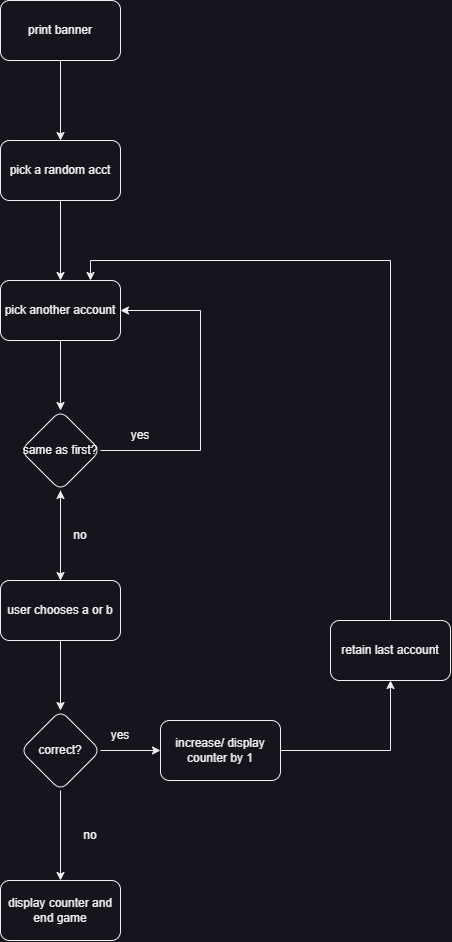

The diagram above was exported from draw.io. Its source (the exported page's mxGraphModel, read from the mxfile embedded in the PNG):
<mxGraphModel dx="1843" dy="1024" grid="1" gridSize="10" guides="1" tooltips="1" connect="1" arrows="1" fold="1" page="1" pageScale="1" pageWidth="850" pageHeight="1100" math="0" shadow="0">
  <root>
    <mxCell id="0" />
    <mxCell id="1" parent="0" />
    <mxCell id="ye2L-VIopfz5GjiY5n-r-3" value="" style="edgeStyle=orthogonalEdgeStyle;rounded=0;orthogonalLoop=1;jettySize=auto;html=1;" edge="1" parent="1" source="ye2L-VIopfz5GjiY5n-r-1" target="ye2L-VIopfz5GjiY5n-r-2">
      <mxGeometry relative="1" as="geometry" />
    </mxCell>
    <mxCell id="ye2L-VIopfz5GjiY5n-r-1" value="print banner" style="rounded=1;whiteSpace=wrap;html=1;" vertex="1" parent="1">
      <mxGeometry x="360" y="10" width="120" height="60" as="geometry" />
    </mxCell>
    <mxCell id="ye2L-VIopfz5GjiY5n-r-7" value="" style="edgeStyle=orthogonalEdgeStyle;rounded=0;orthogonalLoop=1;jettySize=auto;html=1;" edge="1" parent="1" source="ye2L-VIopfz5GjiY5n-r-2" target="ye2L-VIopfz5GjiY5n-r-6">
      <mxGeometry relative="1" as="geometry" />
    </mxCell>
    <mxCell id="ye2L-VIopfz5GjiY5n-r-2" value="pick a random acct" style="rounded=1;whiteSpace=wrap;html=1;" vertex="1" parent="1">
      <mxGeometry x="360" y="150" width="120" height="60" as="geometry" />
    </mxCell>
    <mxCell id="ye2L-VIopfz5GjiY5n-r-9" value="" style="edgeStyle=orthogonalEdgeStyle;rounded=0;orthogonalLoop=1;jettySize=auto;html=1;" edge="1" parent="1" source="ye2L-VIopfz5GjiY5n-r-6" target="ye2L-VIopfz5GjiY5n-r-8">
      <mxGeometry relative="1" as="geometry" />
    </mxCell>
    <mxCell id="ye2L-VIopfz5GjiY5n-r-6" value="pick another account" style="whiteSpace=wrap;html=1;rounded=1;" vertex="1" parent="1">
      <mxGeometry x="360" y="290" width="120" height="60" as="geometry" />
    </mxCell>
    <mxCell id="ye2L-VIopfz5GjiY5n-r-12" style="edgeStyle=orthogonalEdgeStyle;rounded=0;orthogonalLoop=1;jettySize=auto;html=1;exitX=1;exitY=0.5;exitDx=0;exitDy=0;entryX=1;entryY=0.5;entryDx=0;entryDy=0;" edge="1" parent="1" source="ye2L-VIopfz5GjiY5n-r-8" target="ye2L-VIopfz5GjiY5n-r-6">
      <mxGeometry relative="1" as="geometry">
        <Array as="points">
          <mxPoint x="560" y="460" />
          <mxPoint x="560" y="320" />
        </Array>
      </mxGeometry>
    </mxCell>
    <mxCell id="ye2L-VIopfz5GjiY5n-r-15" value="" style="edgeStyle=orthogonalEdgeStyle;rounded=0;orthogonalLoop=1;jettySize=auto;html=1;" edge="1" parent="1" source="ye2L-VIopfz5GjiY5n-r-8" target="ye2L-VIopfz5GjiY5n-r-14">
      <mxGeometry relative="1" as="geometry" />
    </mxCell>
    <mxCell id="ye2L-VIopfz5GjiY5n-r-8" value="same as first?" style="rhombus;whiteSpace=wrap;html=1;rounded=1;" vertex="1" parent="1">
      <mxGeometry x="380" y="420" width="80" height="80" as="geometry" />
    </mxCell>
    <mxCell id="ye2L-VIopfz5GjiY5n-r-13" value="yes" style="text;html=1;align=center;verticalAlign=middle;whiteSpace=wrap;rounded=0;" vertex="1" parent="1">
      <mxGeometry x="470" y="430" width="60" height="30" as="geometry" />
    </mxCell>
    <mxCell id="ye2L-VIopfz5GjiY5n-r-16" value="" style="edgeStyle=orthogonalEdgeStyle;rounded=0;orthogonalLoop=1;jettySize=auto;html=1;" edge="1" parent="1" source="ye2L-VIopfz5GjiY5n-r-14" target="ye2L-VIopfz5GjiY5n-r-8">
      <mxGeometry relative="1" as="geometry" />
    </mxCell>
    <mxCell id="ye2L-VIopfz5GjiY5n-r-19" value="" style="edgeStyle=orthogonalEdgeStyle;rounded=0;orthogonalLoop=1;jettySize=auto;html=1;" edge="1" parent="1" source="ye2L-VIopfz5GjiY5n-r-14" target="ye2L-VIopfz5GjiY5n-r-18">
      <mxGeometry relative="1" as="geometry" />
    </mxCell>
    <mxCell id="ye2L-VIopfz5GjiY5n-r-14" value="user chooses a or b" style="whiteSpace=wrap;html=1;rounded=1;" vertex="1" parent="1">
      <mxGeometry x="360" y="590" width="120" height="60" as="geometry" />
    </mxCell>
    <mxCell id="ye2L-VIopfz5GjiY5n-r-17" value="no" style="text;html=1;align=center;verticalAlign=middle;whiteSpace=wrap;rounded=0;" vertex="1" parent="1">
      <mxGeometry x="410" y="530" width="60" height="30" as="geometry" />
    </mxCell>
    <mxCell id="ye2L-VIopfz5GjiY5n-r-21" value="" style="edgeStyle=orthogonalEdgeStyle;rounded=0;orthogonalLoop=1;jettySize=auto;html=1;" edge="1" parent="1" source="ye2L-VIopfz5GjiY5n-r-18" target="ye2L-VIopfz5GjiY5n-r-20">
      <mxGeometry relative="1" as="geometry" />
    </mxCell>
    <mxCell id="ye2L-VIopfz5GjiY5n-r-26" value="" style="edgeStyle=orthogonalEdgeStyle;rounded=0;orthogonalLoop=1;jettySize=auto;html=1;" edge="1" parent="1" source="ye2L-VIopfz5GjiY5n-r-18" target="ye2L-VIopfz5GjiY5n-r-25">
      <mxGeometry relative="1" as="geometry" />
    </mxCell>
    <mxCell id="ye2L-VIopfz5GjiY5n-r-18" value="correct?" style="rhombus;whiteSpace=wrap;html=1;rounded=1;" vertex="1" parent="1">
      <mxGeometry x="380" y="720" width="80" height="80" as="geometry" />
    </mxCell>
    <mxCell id="ye2L-VIopfz5GjiY5n-r-29" value="" style="edgeStyle=orthogonalEdgeStyle;rounded=0;orthogonalLoop=1;jettySize=auto;html=1;" edge="1" parent="1" source="ye2L-VIopfz5GjiY5n-r-20" target="ye2L-VIopfz5GjiY5n-r-28">
      <mxGeometry relative="1" as="geometry" />
    </mxCell>
    <mxCell id="ye2L-VIopfz5GjiY5n-r-20" value="increase/ display counter by 1" style="whiteSpace=wrap;html=1;rounded=1;" vertex="1" parent="1">
      <mxGeometry x="520" y="730" width="120" height="60" as="geometry" />
    </mxCell>
    <mxCell id="ye2L-VIopfz5GjiY5n-r-23" value="yes" style="text;html=1;align=center;verticalAlign=middle;whiteSpace=wrap;rounded=0;" vertex="1" parent="1">
      <mxGeometry x="450" y="730" width="60" height="30" as="geometry" />
    </mxCell>
    <mxCell id="ye2L-VIopfz5GjiY5n-r-25" value="display counter and end game" style="whiteSpace=wrap;html=1;rounded=1;" vertex="1" parent="1">
      <mxGeometry x="360" y="890" width="120" height="60" as="geometry" />
    </mxCell>
    <mxCell id="ye2L-VIopfz5GjiY5n-r-27" value="no" style="text;html=1;align=center;verticalAlign=middle;whiteSpace=wrap;rounded=0;" vertex="1" parent="1">
      <mxGeometry x="420" y="830" width="60" height="30" as="geometry" />
    </mxCell>
    <mxCell id="ye2L-VIopfz5GjiY5n-r-30" style="edgeStyle=orthogonalEdgeStyle;rounded=0;orthogonalLoop=1;jettySize=auto;html=1;exitX=0.5;exitY=0;exitDx=0;exitDy=0;entryX=0.75;entryY=0;entryDx=0;entryDy=0;" edge="1" parent="1" source="ye2L-VIopfz5GjiY5n-r-28" target="ye2L-VIopfz5GjiY5n-r-6">
      <mxGeometry relative="1" as="geometry" />
    </mxCell>
    <mxCell id="ye2L-VIopfz5GjiY5n-r-28" value="retain last account" style="whiteSpace=wrap;html=1;rounded=1;" vertex="1" parent="1">
      <mxGeometry x="690" y="630" width="120" height="60" as="geometry" />
    </mxCell>
  </root>
</mxGraphModel>